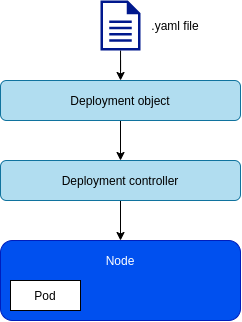

The diagram above was exported from draw.io. Its source (the exported page's mxGraphModel, read from the mxfile embedded in the PNG):
<mxGraphModel dx="931" dy="500" grid="1" gridSize="10" guides="1" tooltips="1" connect="1" arrows="1" fold="1" page="1" pageScale="1" pageWidth="850" pageHeight="1100" math="0" shadow="0">
  <root>
    <mxCell id="0" />
    <mxCell id="1" parent="0" />
    <mxCell id="8Rs2dshogOB_wq2V-PMM-56" style="edgeStyle=orthogonalEdgeStyle;rounded=0;orthogonalLoop=1;jettySize=auto;html=1;" edge="1" parent="1" source="8Rs2dshogOB_wq2V-PMM-49" target="8Rs2dshogOB_wq2V-PMM-51">
      <mxGeometry relative="1" as="geometry" />
    </mxCell>
    <mxCell id="8Rs2dshogOB_wq2V-PMM-49" value="" style="aspect=fixed;pointerEvents=1;shadow=0;dashed=0;html=1;strokeColor=none;labelPosition=center;verticalLabelPosition=bottom;verticalAlign=top;align=center;fillColor=#00188D;shape=mxgraph.mscae.enterprise.document" vertex="1" parent="1">
      <mxGeometry x="280" y="40" width="40" height="50" as="geometry" />
    </mxCell>
    <mxCell id="8Rs2dshogOB_wq2V-PMM-50" value=".yaml file" style="text;html=1;strokeColor=none;fillColor=none;align=center;verticalAlign=middle;whiteSpace=wrap;rounded=0;" vertex="1" parent="1">
      <mxGeometry x="330" y="55" width="50" height="20" as="geometry" />
    </mxCell>
    <mxCell id="8Rs2dshogOB_wq2V-PMM-57" style="edgeStyle=orthogonalEdgeStyle;rounded=0;orthogonalLoop=1;jettySize=auto;html=1;" edge="1" parent="1" source="8Rs2dshogOB_wq2V-PMM-51" target="8Rs2dshogOB_wq2V-PMM-52">
      <mxGeometry relative="1" as="geometry" />
    </mxCell>
    <mxCell id="8Rs2dshogOB_wq2V-PMM-51" value="Deployment object" style="rounded=1;whiteSpace=wrap;html=1;fillColor=#b1ddf0;strokeColor=#10739e;" vertex="1" parent="1">
      <mxGeometry x="180" y="120" width="240" height="40" as="geometry" />
    </mxCell>
    <mxCell id="8Rs2dshogOB_wq2V-PMM-58" style="edgeStyle=orthogonalEdgeStyle;rounded=0;orthogonalLoop=1;jettySize=auto;html=1;entryX=0.5;entryY=0;entryDx=0;entryDy=0;" edge="1" parent="1" source="8Rs2dshogOB_wq2V-PMM-52" target="8Rs2dshogOB_wq2V-PMM-53">
      <mxGeometry relative="1" as="geometry" />
    </mxCell>
    <mxCell id="8Rs2dshogOB_wq2V-PMM-52" value="Deployment controller" style="rounded=1;whiteSpace=wrap;html=1;fillColor=#b1ddf0;strokeColor=#10739e;" vertex="1" parent="1">
      <mxGeometry x="180" y="200" width="240" height="40" as="geometry" />
    </mxCell>
    <mxCell id="8Rs2dshogOB_wq2V-PMM-53" value="" style="rounded=1;whiteSpace=wrap;html=1;fillColor=#0050ef;strokeColor=#001DBC;fontColor=#ffffff;" vertex="1" parent="1">
      <mxGeometry x="180" y="280" width="240" height="80" as="geometry" />
    </mxCell>
    <mxCell id="8Rs2dshogOB_wq2V-PMM-54" value="&lt;font color=&quot;#ffffff&quot;&gt;Node&lt;/font&gt;" style="text;html=1;strokeColor=none;fillColor=none;align=center;verticalAlign=middle;whiteSpace=wrap;rounded=0;" vertex="1" parent="1">
      <mxGeometry x="280" y="290" width="40" height="20" as="geometry" />
    </mxCell>
    <mxCell id="8Rs2dshogOB_wq2V-PMM-55" value="Pod" style="rounded=0;whiteSpace=wrap;html=1;" vertex="1" parent="1">
      <mxGeometry x="190" y="320" width="70" height="30" as="geometry" />
    </mxCell>
  </root>
</mxGraphModel>